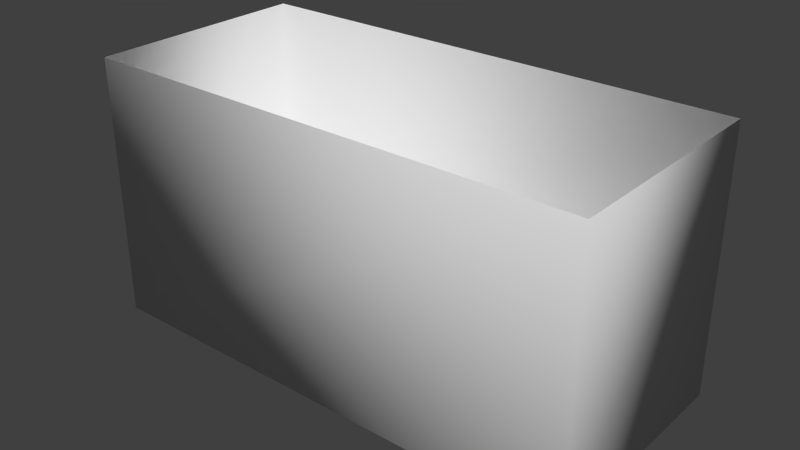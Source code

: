 # Source: ShadowBox.blend  (saved by Blender 2.78.0; exported with 4.5.12 LTS)
import bpy
from mathutils import Matrix  # noqa: F401  (used for matrix-valued properties, if any)

bpy.ops.wm.read_factory_settings(use_empty=True)
scene = bpy.context.scene
scene.name = 'Scene'

# ---- collections
col_collection_1 = bpy.data.collections.new('Collection 1'); scene.collection.children.link(col_collection_1)

# ---- world
world_world = bpy.data.worlds.new('World'); scene.world = world_world
world_world.color = (0.05088, 0.05088, 0.05088)
world_world.use_sun_shadow = False
world_world.sun_shadow_jitter_overblur = 0.0
world_world.cycles.sampling_method = 'NONE'
world_world.cycles.sample_map_resolution = 256

# ---- meshes
me_shadowbox = bpy.data.meshes.new('ShadowBox')
me_shadowbox.from_pydata([(16.5, 7.4, 17.01), (16.5, -7.4, 17.01), (16.5, -7.4, -0.2), (-16.5, -7.4, -0.2), (16.5, 7.4, -0.2), (-16.5, 7.4, -0.2), (-16.5, -7.4, 17.01), (-16.5, 7.4, 17.01)], [], [(0, 1, 2), (3, 2, 1), (0, 4, 5), (3, 6, 7), (3, 5, 4), (4, 0, 2), (6, 3, 1), (7, 0, 5), (5, 3, 7), (2, 3, 4)])
me_shadowbox.polygons.foreach_set('use_smooth', [True] * 10)
me_shadowbox.materials.append(None)
me_shadowbox.use_remesh_preserve_volume = False
me_shadowbox.use_remesh_preserve_attributes = False
me_shadowbox.use_mirror_vertex_groups = False
me_shadowbox.update()

# ---- objects
ob_shadowbox = bpy.data.objects.new('ShadowBox', me_shadowbox)

# ---- transforms, parenting, visibility, modifiers, constraints
ob_shadowbox.location = (0.0, 0.0, 0.0)
ob_shadowbox.lineart.crease_threshold = 0.0

# ---- collection membership
col_collection_1.objects.link(ob_shadowbox)

# ---- scene / render settings (as saved in the file)
scene.frame_start = 1; scene.frame_end = 250; scene.frame_set(1)
scene.render.engine = 'CYCLES'
scene.render.resolution_percentage = 50
scene.render.dither_intensity = 0.0
scene.cycles.use_denoising = False
scene.cycles.samples = 10
scene.cycles.sampling_pattern = 'TABULATED_SOBOL'
scene.cycles.light_sampling_threshold = 0.0
scene.cycles.use_adaptive_sampling = False
scene.cycles.use_light_tree = False
scene.cycles.blur_glossy = 0.0
scene.cycles.pixel_filter_type = 'GAUSSIAN'
scene.cycles.sample_clamp_indirect = 0.0
scene.view_settings.view_transform = 'Standard'
bpy.context.view_layer.update()

# ---- added for rendering (the .blend has no active camera and no usable light): camera, sun
cam_auto = bpy.data.cameras.new('AutoCamera')
cam_auto.lens = 50.0
cam_auto.sensor_width = 36.0
cam_auto.clip_end = 1000.0
ob_auto_camera = bpy.data.objects.new('AutoCamera', cam_auto)
scene.collection.objects.link(ob_auto_camera)
ob_auto_camera.location = (37.0578, -44.4694, 38.0512)
ob_auto_camera.rotation_euler = (1.09748, -7.21219e-08, 0.694738)
scene.camera = ob_auto_camera
light_auto_sun = bpy.data.lights.new('AutoSun', 'SUN')
light_auto_sun.energy = 3.0
light_auto_sun.angle = 0.0523599
ob_auto_sun = bpy.data.objects.new('AutoSun', light_auto_sun)
scene.collection.objects.link(ob_auto_sun)
ob_auto_sun.rotation_euler = (0.872665, 0.174533, 0.523599)
bpy.context.view_layer.update()
